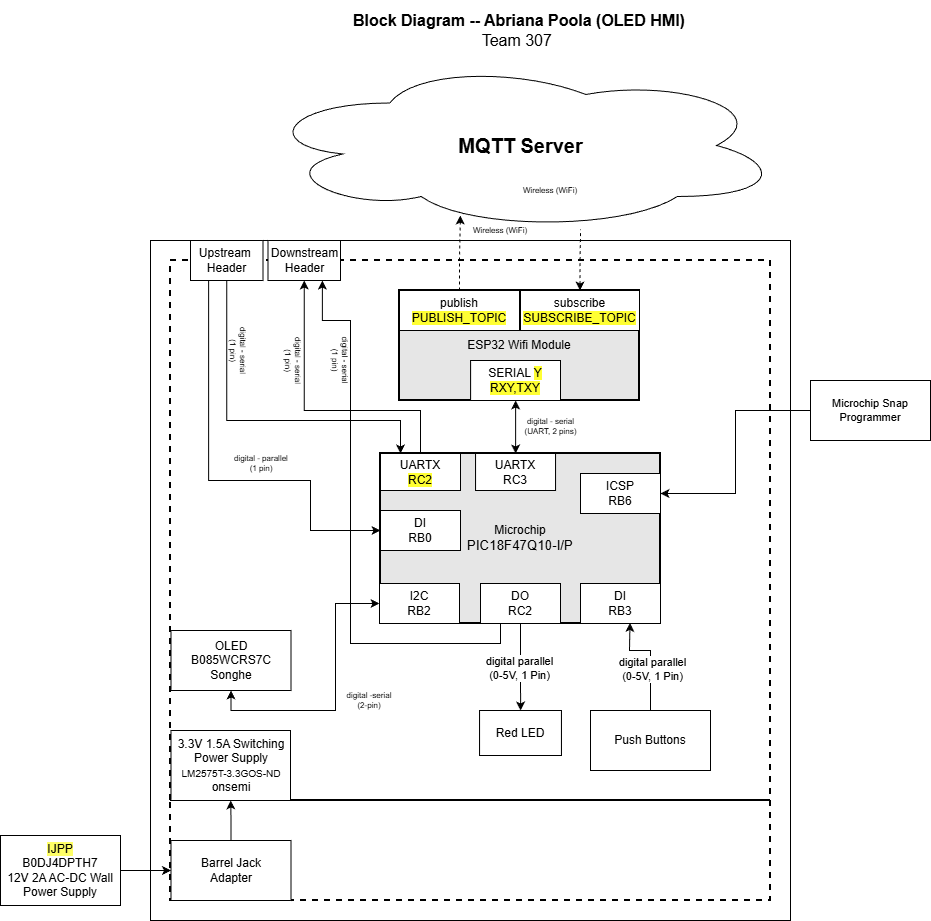

The diagram above was exported from draw.io. Its source (the exported page's mxGraphModel, read from the mxfile embedded in the PNG):
<mxGraphModel dx="1781" dy="1133" grid="1" gridSize="10" guides="1" tooltips="1" connect="1" arrows="1" fold="1" page="1" pageScale="1" pageWidth="850" pageHeight="1100" math="0" shadow="0">
  <root>
    <mxCell id="0" />
    <mxCell id="1" parent="0" />
    <mxCell id="gVnejzq7IDFiMzMC3mBO-1" parent="1" style="rounded=0;whiteSpace=wrap;html=1;fontSize=16;fillColor=none;" value="" vertex="1">
      <mxGeometry height="680" width="640" x="20" y="390" as="geometry" />
    </mxCell>
    <mxCell id="gVnejzq7IDFiMzMC3mBO-2" parent="1" style="rounded=0;whiteSpace=wrap;html=1;fillColor=none;dashed=1;strokeWidth=2;" value="" vertex="1">
      <mxGeometry height="540" width="600" x="40" y="410" as="geometry" />
    </mxCell>
    <mxCell id="gVnejzq7IDFiMzMC3mBO-3" parent="1" style="rounded=0;whiteSpace=wrap;html=1;fillColor=none;dashed=1;strokeWidth=2;" value="" vertex="1">
      <mxGeometry height="100" width="600" x="40" y="950" as="geometry" />
    </mxCell>
    <mxCell id="gVnejzq7IDFiMzMC3mBO-4" parent="1" style="ellipse;shape=cloud;whiteSpace=wrap;html=1;" value="&lt;b&gt;&lt;font style=&quot;font-size: 20px&quot;&gt;MQTT Server&lt;/font&gt;&lt;/b&gt;" vertex="1">
      <mxGeometry height="170" width="523" x="128.5" y="210" as="geometry" />
    </mxCell>
    <mxCell id="gVnejzq7IDFiMzMC3mBO-10" edge="1" parent="1" source="gVnejzq7IDFiMzMC3mBO-49" style="edgeStyle=orthogonalEdgeStyle;rounded=0;sketch=0;orthogonalLoop=1;jettySize=auto;html=1;entryX=0;entryY=0.5;entryDx=0;entryDy=0;startArrow=none;startFill=0;strokeWidth=1;exitX=0.25;exitY=1;exitDx=0;exitDy=0;" target="gVnejzq7IDFiMzMC3mBO-32">
      <mxGeometry as="geometry">
        <Array as="points">
          <mxPoint x="78" y="630" />
          <mxPoint x="180" y="630" />
          <mxPoint x="180" y="680" />
        </Array>
        <mxPoint x="160.5" y="620" as="sourcePoint" />
      </mxGeometry>
    </mxCell>
    <mxCell id="gVnejzq7IDFiMzMC3mBO-11" parent="1" style="text;html=1;strokeColor=none;fillColor=none;align=center;verticalAlign=middle;whiteSpace=wrap;rounded=0;fontSize=8;rotation=0;" value="&lt;div style=&quot;font-size: 8px&quot;&gt;digital - parallel&lt;/div&gt;&lt;div style=&quot;font-size: 8px&quot;&gt;(1 pin)&lt;br&gt;&lt;/div&gt;" vertex="1">
      <mxGeometry height="20" width="60" x="100.5" y="603" as="geometry" />
    </mxCell>
    <mxCell id="gVnejzq7IDFiMzMC3mBO-12" parent="1" style="text;html=1;strokeColor=none;fillColor=none;align=center;verticalAlign=middle;whiteSpace=wrap;rounded=0;fontSize=8;rotation=0;" value="&lt;div&gt;digital -serial&lt;/div&gt;(2-pin)" vertex="1">
      <mxGeometry height="20" width="60" x="209" y="840" as="geometry" />
    </mxCell>
    <mxCell id="gVnejzq7IDFiMzMC3mBO-14" parent="1" style="rounded=0;whiteSpace=wrap;html=1;" value="3.3V 1.5A Switching Power Supply&lt;br&gt;&lt;div&gt;&lt;font style=&quot;font-size: 10px;&quot;&gt;LM2575T-3.3GOS-ND&lt;/font&gt;&lt;/div&gt;&lt;div&gt;onsemi&lt;/div&gt;" vertex="1">
      <mxGeometry height="70" width="119.5" x="40.5" y="880" as="geometry" />
    </mxCell>
    <mxCell id="gVnejzq7IDFiMzMC3mBO-15" edge="1" parent="1" source="gVnejzq7IDFiMzMC3mBO-27" style="edgeStyle=orthogonalEdgeStyle;rounded=0;orthogonalLoop=1;jettySize=auto;html=1;fontSize=8;startArrow=classic;startFill=1;" target="gVnejzq7IDFiMzMC3mBO-37" value="&lt;div style=&quot;font-size: 8px;&quot;&gt;digital - serial&lt;br style=&quot;font-size: 8px;&quot;&gt;(UART, 2 pins)&lt;/div&gt;">
      <mxGeometry relative="1" x="-0.0013" y="-35" as="geometry">
        <mxPoint x="70" as="offset" />
      </mxGeometry>
    </mxCell>
    <mxCell id="gVnejzq7IDFiMzMC3mBO-16" edge="1" parent="1" source="gVnejzq7IDFiMzMC3mBO-29" style="edgeStyle=orthogonalEdgeStyle;rounded=0;orthogonalLoop=1;jettySize=auto;html=1;startArrow=classic;startFill=1;fontSize=8;entryX=0.615;entryY=0.994;entryDx=0;entryDy=0;entryPerimeter=0;endArrow=none;endFill=0;dashed=1;" target="gVnejzq7IDFiMzMC3mBO-4">
      <mxGeometry relative="1" as="geometry">
        <mxPoint x="510" y="330" as="targetPoint" />
      </mxGeometry>
    </mxCell>
    <mxCell id="gVnejzq7IDFiMzMC3mBO-17" edge="1" parent="1" source="gVnejzq7IDFiMzMC3mBO-28" style="edgeStyle=orthogonalEdgeStyle;rounded=0;orthogonalLoop=1;jettySize=auto;html=1;entryX=0.385;entryY=0.912;entryDx=0;entryDy=0;entryPerimeter=0;startArrow=none;startFill=0;fontSize=8;dashed=1;" target="gVnejzq7IDFiMzMC3mBO-4">
      <mxGeometry relative="1" as="geometry" />
    </mxCell>
    <mxCell id="gVnejzq7IDFiMzMC3mBO-18" parent="1" style="text;html=1;strokeColor=none;fillColor=none;align=center;verticalAlign=middle;whiteSpace=wrap;rounded=0;fontSize=16;" value="&lt;div style=&quot;font-size: 16px&quot;&gt;&lt;b style=&quot;font-size: 16px&quot;&gt;Block Diagram -- Abriana Poola (OLED HMI)&lt;br&gt;&lt;/b&gt;&lt;/div&gt;&lt;div style=&quot;font-size: 16px&quot;&gt;Team 307&amp;nbsp;&lt;br style=&quot;font-size: 16px&quot;&gt;&lt;/div&gt;" vertex="1">
      <mxGeometry height="60" width="660" x="59" y="150" as="geometry" />
    </mxCell>
    <mxCell id="gVnejzq7IDFiMzMC3mBO-19" edge="1" parent="1" source="gVnejzq7IDFiMzMC3mBO-20" style="edgeStyle=orthogonalEdgeStyle;rounded=0;orthogonalLoop=1;jettySize=auto;html=1;entryX=1;entryY=0.5;entryDx=0;entryDy=0;startArrow=none;startFill=0;endArrow=classic;fontSize=11;strokeWidth=1;sketch=0;" target="gVnejzq7IDFiMzMC3mBO-38">
      <mxGeometry relative="1" as="geometry" />
    </mxCell>
    <mxCell id="gVnejzq7IDFiMzMC3mBO-20" parent="1" style="rounded=0;whiteSpace=wrap;html=1;fontSize=11;" value="Microchip Snap Programmer" vertex="1">
      <mxGeometry height="60" width="120" x="680" y="530" as="geometry" />
    </mxCell>
    <mxCell id="gVnejzq7IDFiMzMC3mBO-22" parent="1" style="text;html=1;strokeColor=none;fillColor=none;align=center;verticalAlign=middle;whiteSpace=wrap;rounded=0;fontSize=8;rotation=0;" value="&lt;div style=&quot;font-size: 8px&quot;&gt;Wireless (WiFi)&lt;/div&gt;" vertex="1">
      <mxGeometry height="20" width="60" x="340.11" y="370" as="geometry" />
    </mxCell>
    <mxCell id="gVnejzq7IDFiMzMC3mBO-23" parent="1" style="text;html=1;strokeColor=none;fillColor=none;align=center;verticalAlign=middle;whiteSpace=wrap;rounded=0;fontSize=8;rotation=0;" value="&lt;div style=&quot;font-size: 8px&quot;&gt;Wireless (WiFi)&lt;/div&gt;" vertex="1">
      <mxGeometry height="20" width="60" x="390" y="330" as="geometry" />
    </mxCell>
    <mxCell id="gVnejzq7IDFiMzMC3mBO-26" parent="1" style="rounded=0;whiteSpace=wrap;html=1;strokeWidth=2;fillColor=#E6E6E6;" value="ESP32 Wifi Module" vertex="1">
      <mxGeometry height="110" width="240" x="269" y="440" as="geometry" />
    </mxCell>
    <mxCell id="gVnejzq7IDFiMzMC3mBO-27" parent="1" style="rounded=0;whiteSpace=wrap;html=1;" value="&lt;div&gt;SERIAL &lt;span&gt;&lt;span style=&quot;background-color: rgb(255, 255, 51);&quot;&gt;Y&lt;/span&gt;&lt;/span&gt;&lt;br&gt;&lt;/div&gt;&lt;span style=&quot;background-color: light-dark(#ffffff, var(--ge-dark-color, #121212));&quot;&gt;&lt;span style=&quot;background-color: rgb(255, 255, 51);&quot;&gt;RX&lt;span&gt;&lt;span&gt;Y&lt;/span&gt;&lt;/span&gt;,T&lt;span&gt;X&lt;span&gt;&lt;span&gt;Y&lt;/span&gt;&lt;/span&gt;&lt;/span&gt;&lt;/span&gt;&lt;/span&gt;" vertex="1">
      <mxGeometry height="40" width="89.89" x="340.11" y="510" as="geometry" />
    </mxCell>
    <mxCell id="gVnejzq7IDFiMzMC3mBO-28" parent="1" style="rounded=0;whiteSpace=wrap;html=1;" value="publish&lt;br&gt;&lt;span style=&quot;background-color: rgb(255, 255, 51);&quot;&gt;&lt;span style=&quot;background-color: light-dark(#ffffff, var(--ge-dark-color, #121212));&quot;&gt;&lt;span style=&quot;background-color: rgb(255, 255, 51);&quot;&gt;PUBLISH_TOPIC&lt;/span&gt;&lt;/span&gt;&lt;/span&gt;" vertex="1">
      <mxGeometry height="40" width="120" x="269" y="440" as="geometry" />
    </mxCell>
    <mxCell id="gVnejzq7IDFiMzMC3mBO-29" parent="1" style="rounded=0;whiteSpace=wrap;html=1;" value="subscribe&lt;br&gt;&lt;span style=&quot;background-color: light-dark(#ffffff, var(--ge-dark-color, #121212));&quot;&gt;&lt;span style=&quot;background-color: rgb(255, 255, 51);&quot;&gt;SUBSCRIBE_TOPIC&lt;/span&gt;&lt;/span&gt;" vertex="1">
      <mxGeometry height="40" width="119" x="390" y="440" as="geometry" />
    </mxCell>
    <mxCell id="gVnejzq7IDFiMzMC3mBO-30" edge="1" parent="1" source="gVnejzq7IDFiMzMC3mBO-31" style="edgeStyle=orthogonalEdgeStyle;rounded=0;orthogonalLoop=1;jettySize=auto;html=1;" target="gVnejzq7IDFiMzMC3mBO-39">
      <mxGeometry relative="1" as="geometry" />
    </mxCell>
    <mxCell id="gVnejzq7IDFiMzMC3mBO-61" connectable="0" parent="gVnejzq7IDFiMzMC3mBO-30" style="edgeLabel;html=1;align=center;verticalAlign=middle;resizable=0;points=[];" value="&lt;div&gt;digital parallel&lt;/div&gt;(0-5V, 1 Pin)" vertex="1">
      <mxGeometry relative="1" x="0.024" y="-2" as="geometry">
        <mxPoint as="offset" />
      </mxGeometry>
    </mxCell>
    <mxCell id="gVnejzq7IDFiMzMC3mBO-31" parent="1" style="rounded=0;whiteSpace=wrap;html=1;strokeWidth=2;fillColor=#E6E6E6;" value="&lt;div&gt;Microchip&lt;/div&gt;&lt;div&gt;&lt;span style=&quot;font-size: 10pt ; font-family: &amp;#34;arial&amp;#34; ; font-style: normal&quot;&gt;PIC18F47Q10-I/P&lt;/span&gt;&lt;/div&gt;" vertex="1">
      <mxGeometry height="170" width="280" x="250" y="603" as="geometry" />
    </mxCell>
    <mxCell id="gVnejzq7IDFiMzMC3mBO-32" parent="1" style="rounded=0;whiteSpace=wrap;html=1;" value="&lt;div&gt;DI&lt;/div&gt;&lt;div&gt;RB0&lt;/div&gt;" vertex="1">
      <mxGeometry height="40" width="80" x="250" y="660" as="geometry" />
    </mxCell>
    <mxCell id="gVnejzq7IDFiMzMC3mBO-33" parent="1" style="rounded=0;whiteSpace=wrap;html=1;" value="&lt;div&gt;I2C&lt;/div&gt;&lt;div&gt;&lt;span style=&quot;background-color: rgb(255, 255, 102);&quot;&gt;&lt;span style=&quot;background-color: light-dark(#ffffff, var(--ge-dark-color, #121212));&quot;&gt;RB2&lt;br&gt;&lt;/span&gt;&lt;/span&gt;&lt;/div&gt;" vertex="1">
      <mxGeometry height="40" width="80" x="249" y="733" as="geometry" />
    </mxCell>
    <mxCell id="gVnejzq7IDFiMzMC3mBO-34" edge="1" parent="1" source="gVnejzq7IDFiMzMC3mBO-35" style="edgeStyle=orthogonalEdgeStyle;rounded=0;orthogonalLoop=1;jettySize=auto;html=1;exitX=0.25;exitY=1;exitDx=0;exitDy=0;entryX=0.75;entryY=1;entryDx=0;entryDy=0;" target="gVnejzq7IDFiMzMC3mBO-50">
      <mxGeometry relative="1" as="geometry">
        <Array as="points">
          <mxPoint x="370" y="793" />
          <mxPoint x="220" y="793" />
          <mxPoint x="220" y="470" />
          <mxPoint x="192" y="470" />
        </Array>
      </mxGeometry>
    </mxCell>
    <mxCell id="gVnejzq7IDFiMzMC3mBO-35" parent="1" style="rounded=0;whiteSpace=wrap;html=1;" value="DO&lt;div&gt;RC2&lt;/div&gt;" vertex="1">
      <mxGeometry height="40" width="80" x="350" y="733" as="geometry" />
    </mxCell>
    <mxCell id="gVnejzq7IDFiMzMC3mBO-37" parent="1" style="rounded=0;whiteSpace=wrap;html=1;" value="&lt;div&gt;UARTX&lt;/div&gt;&lt;div&gt;RC3&lt;/div&gt;" vertex="1">
      <mxGeometry height="37" width="80" x="345.06" y="603" as="geometry" />
    </mxCell>
    <mxCell id="gVnejzq7IDFiMzMC3mBO-38" parent="1" style="rounded=0;whiteSpace=wrap;html=1;" value="&lt;div&gt;ICSP&lt;/div&gt;&lt;div&gt;RB6&lt;/div&gt;" vertex="1">
      <mxGeometry height="40" width="80" x="450" y="623" as="geometry" />
    </mxCell>
    <mxCell id="gVnejzq7IDFiMzMC3mBO-39" parent="1" style="rounded=0;whiteSpace=wrap;html=1;" value="&lt;div&gt;Red LED&lt;/div&gt;" vertex="1">
      <mxGeometry height="45" width="81.88" x="349.06" y="860" as="geometry" />
    </mxCell>
    <mxCell id="gVnejzq7IDFiMzMC3mBO-40" parent="1" style="rounded=0;whiteSpace=wrap;html=1;" value="&lt;span style=&quot;background-color: rgb(255, 255, 102);&quot;&gt;IJPP&lt;/span&gt;&lt;div&gt;&lt;span style=&quot;background-color: transparent; color: light-dark(rgb(0, 0, 0), rgb(255, 255, 255));&quot;&gt;B0DJ4DPTH7&lt;/span&gt;&lt;/div&gt;&lt;div&gt;&lt;span style=&quot;background-color: transparent; color: light-dark(rgb(0, 0, 0), rgb(255, 255, 255));&quot;&gt;12V 2A AC-DC Wall Power Supply&lt;/span&gt;&lt;/div&gt;" vertex="1">
      <mxGeometry height="70" width="120" x="-130" y="985" as="geometry" />
    </mxCell>
    <mxCell id="gVnejzq7IDFiMzMC3mBO-41" edge="1" parent="1" source="gVnejzq7IDFiMzMC3mBO-42" style="edgeStyle=orthogonalEdgeStyle;rounded=0;orthogonalLoop=1;jettySize=auto;html=1;entryX=0.5;entryY=1;entryDx=0;entryDy=0;exitX=0.5;exitY=0;exitDx=0;exitDy=0;" target="gVnejzq7IDFiMzMC3mBO-14">
      <mxGeometry relative="1" as="geometry">
        <mxPoint x="100" y="470" as="targetPoint" />
      </mxGeometry>
    </mxCell>
    <mxCell id="gVnejzq7IDFiMzMC3mBO-42" parent="1" style="rounded=0;whiteSpace=wrap;html=1;" value="&lt;div&gt;Barrel Jack&lt;/div&gt;&lt;div&gt;Adapter&lt;br&gt;&lt;/div&gt;" vertex="1">
      <mxGeometry height="60" width="120" x="40.5" y="990" as="geometry" />
    </mxCell>
    <mxCell id="gVnejzq7IDFiMzMC3mBO-43" edge="1" parent="1" source="gVnejzq7IDFiMzMC3mBO-40" style="edgeStyle=orthogonalEdgeStyle;rounded=0;orthogonalLoop=1;jettySize=auto;html=1;" target="gVnejzq7IDFiMzMC3mBO-42">
      <mxGeometry relative="1" as="geometry" />
    </mxCell>
    <mxCell id="gVnejzq7IDFiMzMC3mBO-44" edge="1" parent="1" source="gVnejzq7IDFiMzMC3mBO-45" style="edgeStyle=orthogonalEdgeStyle;rounded=0;orthogonalLoop=1;jettySize=auto;html=1;exitX=0.5;exitY=1;exitDx=0;exitDy=0;entryX=0;entryY=0.5;entryDx=0;entryDy=0;startArrow=classic;startFill=1;" target="gVnejzq7IDFiMzMC3mBO-33">
      <mxGeometry relative="1" as="geometry">
        <Array as="points">
          <mxPoint x="101" y="860" />
          <mxPoint x="205" y="860" />
          <mxPoint x="205" y="753" />
        </Array>
        <mxPoint x="240.00000000000003" y="880" as="sourcePoint" />
        <mxPoint x="398.9100000000001" y="904.6600000000001" as="targetPoint" />
      </mxGeometry>
    </mxCell>
    <mxCell id="gVnejzq7IDFiMzMC3mBO-45" parent="1" style="rounded=0;whiteSpace=wrap;html=1;" value="&lt;div&gt;OLED&lt;/div&gt;&lt;div&gt;B085WCRS7C&lt;/div&gt;&lt;div&gt;&lt;span style=&quot;background-color: transparent; color: light-dark(rgb(0, 0, 0), rgb(255, 255, 255));&quot;&gt;Songhe&lt;/span&gt;&lt;/div&gt;" vertex="1">
      <mxGeometry height="60" width="120" x="40.5" y="780" as="geometry" />
    </mxCell>
    <mxCell id="gVnejzq7IDFiMzMC3mBO-46" edge="1" parent="1" source="gVnejzq7IDFiMzMC3mBO-47" style="edgeStyle=orthogonalEdgeStyle;rounded=0;orthogonalLoop=1;jettySize=auto;html=1;entryX=0.5;entryY=1;entryDx=0;entryDy=0;" target="gVnejzq7IDFiMzMC3mBO-50">
      <mxGeometry relative="1" as="geometry">
        <Array as="points">
          <mxPoint x="290" y="560" />
          <mxPoint x="174" y="560" />
        </Array>
      </mxGeometry>
    </mxCell>
    <mxCell id="gVnejzq7IDFiMzMC3mBO-47" parent="1" style="rounded=0;whiteSpace=wrap;html=1;" value="&lt;div&gt;UARTX&lt;/div&gt;&lt;span style=&quot;background-color: rgb(255, 255, 51);&quot;&gt;RC2&lt;/span&gt;" vertex="1">
      <mxGeometry height="37" width="80" x="250" y="603" as="geometry" />
    </mxCell>
    <mxCell id="gVnejzq7IDFiMzMC3mBO-48" edge="1" parent="1" source="gVnejzq7IDFiMzMC3mBO-49" style="edgeStyle=orthogonalEdgeStyle;rounded=0;orthogonalLoop=1;jettySize=auto;html=1;exitX=0.5;exitY=1;exitDx=0;exitDy=0;entryX=0.25;entryY=0;entryDx=0;entryDy=0;" target="gVnejzq7IDFiMzMC3mBO-47">
      <mxGeometry relative="1" as="geometry">
        <Array as="points">
          <mxPoint x="96" y="570" />
          <mxPoint x="270" y="570" />
        </Array>
      </mxGeometry>
    </mxCell>
    <mxCell id="gVnejzq7IDFiMzMC3mBO-49" parent="1" style="rounded=0;whiteSpace=wrap;html=1;" value="&lt;div&gt;Upstream&amp;nbsp;&lt;/div&gt;&lt;div&gt;Header&lt;/div&gt;" vertex="1">
      <mxGeometry height="40" width="72.5" x="60" y="390" as="geometry" />
    </mxCell>
    <mxCell id="gVnejzq7IDFiMzMC3mBO-50" parent="1" style="rounded=0;whiteSpace=wrap;html=1;" value="Downstream &lt;br&gt;&lt;div&gt;Header&lt;/div&gt;" vertex="1">
      <mxGeometry height="40" width="72.5" x="137.5" y="390" as="geometry" />
    </mxCell>
    <mxCell id="gVnejzq7IDFiMzMC3mBO-51" parent="1" style="text;html=1;strokeColor=none;fillColor=none;align=center;verticalAlign=middle;whiteSpace=wrap;rounded=0;fontSize=8;rotation=90;" value="&lt;div style=&quot;font-size: 8px&quot;&gt;digital - serial&lt;/div&gt;&lt;div style=&quot;font-size: 8px&quot;&gt;(1 pin)&lt;br&gt;&lt;/div&gt;" vertex="1">
      <mxGeometry height="20" width="60" x="77.5" y="490" as="geometry" />
    </mxCell>
    <mxCell id="gVnejzq7IDFiMzMC3mBO-52" parent="1" style="text;html=1;strokeColor=none;fillColor=none;align=center;verticalAlign=middle;whiteSpace=wrap;rounded=0;fontSize=8;rotation=90;" value="&lt;div style=&quot;font-size: 8px&quot;&gt;digital - serial&lt;/div&gt;&lt;div style=&quot;font-size: 8px&quot;&gt;(1 pin)&lt;br&gt;&lt;/div&gt;" vertex="1">
      <mxGeometry height="20" width="60" x="132.5" y="500" as="geometry" />
    </mxCell>
    <mxCell id="gVnejzq7IDFiMzMC3mBO-53" parent="1" style="text;html=1;strokeColor=none;fillColor=none;align=center;verticalAlign=middle;whiteSpace=wrap;rounded=0;fontSize=8;rotation=90;" value="&lt;div style=&quot;font-size: 8px&quot;&gt;digital - serial&lt;/div&gt;&lt;div style=&quot;font-size: 8px&quot;&gt;(1 pin)&lt;br&gt;&lt;/div&gt;" vertex="1">
      <mxGeometry height="20" width="60" x="180" y="500" as="geometry" />
    </mxCell>
    <mxCell id="gVnejzq7IDFiMzMC3mBO-56" parent="1" style="rounded=0;whiteSpace=wrap;html=1;" value="&lt;div&gt;Push Buttons&lt;/div&gt;" vertex="1">
      <mxGeometry height="60" width="120" x="460" y="860" as="geometry" />
    </mxCell>
    <mxCell id="gVnejzq7IDFiMzMC3mBO-58" edge="1" parent="1" source="gVnejzq7IDFiMzMC3mBO-56" style="endArrow=classic;html=1;rounded=0;exitX=0.5;exitY=0;exitDx=0;exitDy=0;entryX=0.891;entryY=0.997;entryDx=0;entryDy=0;entryPerimeter=0;" target="gVnejzq7IDFiMzMC3mBO-31" value="">
      <mxGeometry height="50" relative="1" width="50" as="geometry">
        <Array as="points">
          <mxPoint x="520" y="800" />
          <mxPoint x="499" y="800" />
        </Array>
        <mxPoint x="569.5" y="1017" as="sourcePoint" />
        <mxPoint x="520" y="927" as="targetPoint" />
      </mxGeometry>
    </mxCell>
    <mxCell id="gVnejzq7IDFiMzMC3mBO-62" connectable="0" parent="gVnejzq7IDFiMzMC3mBO-58" style="edgeLabel;html=1;align=center;verticalAlign=middle;resizable=0;points=[];" value="&lt;div&gt;digital parallel&lt;/div&gt;(0-5V, 1 Pin)" vertex="1">
      <mxGeometry relative="1" x="-0.2323" y="-1" as="geometry">
        <mxPoint as="offset" />
      </mxGeometry>
    </mxCell>
    <mxCell id="gVnejzq7IDFiMzMC3mBO-60" parent="1" style="rounded=0;whiteSpace=wrap;html=1;" value="&lt;div&gt;DI&lt;/div&gt;&lt;div&gt;RB3&lt;/div&gt;" vertex="1">
      <mxGeometry height="40" width="80" x="450" y="733" as="geometry" />
    </mxCell>
  </root>
</mxGraphModel>